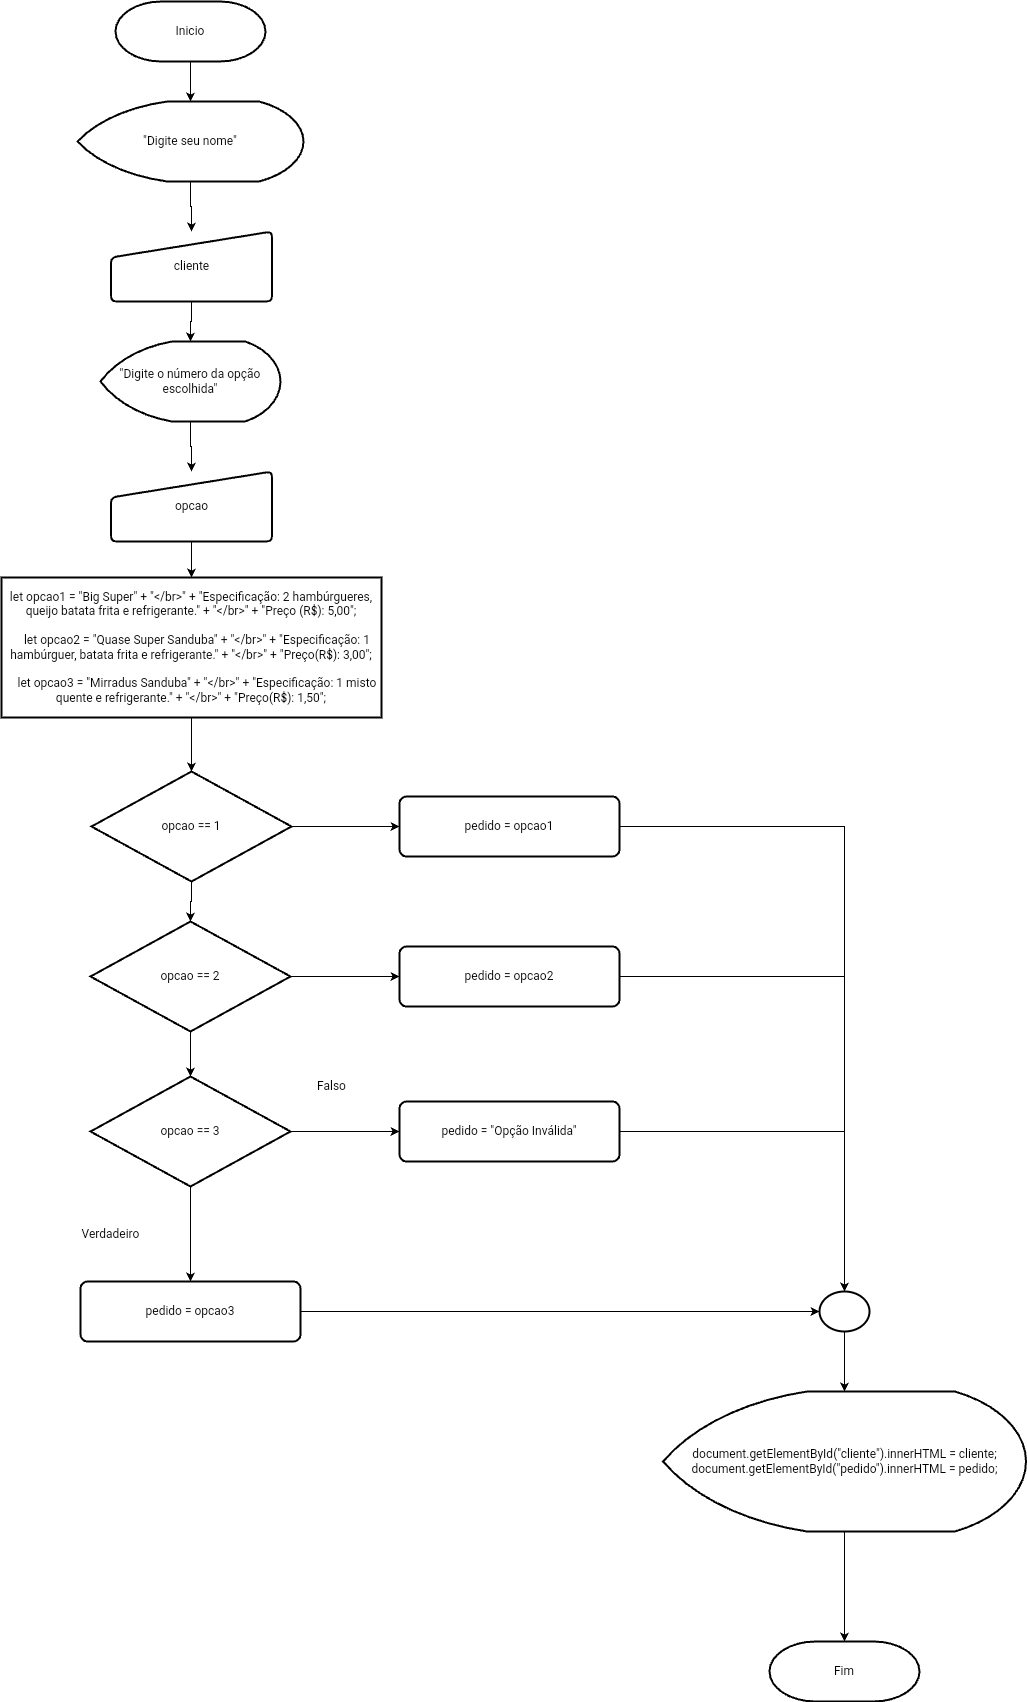

The diagram above was exported from draw.io. Its source (the exported page's mxGraphModel, read from the mxfile embedded in the PNG):
<mxGraphModel dx="1205" dy="1810" grid="1" gridSize="10" guides="1" tooltips="1" connect="1" arrows="1" fold="1" page="1" pageScale="1" pageWidth="827" pageHeight="1169" math="0" shadow="0">
  <root>
    <mxCell id="Wt6_icHWO02Q9eH8BXGM-0" />
    <mxCell id="Wt6_icHWO02Q9eH8BXGM-1" parent="Wt6_icHWO02Q9eH8BXGM-0" />
    <mxCell id="sFmL5Lqww9dNj6kF03-y-9" value="" style="edgeStyle=orthogonalEdgeStyle;rounded=0;orthogonalLoop=1;jettySize=auto;html=1;" parent="Wt6_icHWO02Q9eH8BXGM-1" source="Wt6_icHWO02Q9eH8BXGM-3" target="Wt6_icHWO02Q9eH8BXGM-18" edge="1">
      <mxGeometry relative="1" as="geometry" />
    </mxCell>
    <mxCell id="Wt6_icHWO02Q9eH8BXGM-3" value="Inicio" style="strokeWidth=2;html=1;shape=mxgraph.flowchart.terminator;whiteSpace=wrap;" parent="Wt6_icHWO02Q9eH8BXGM-1" vertex="1">
      <mxGeometry x="-604" y="-1160" width="150" height="60" as="geometry" />
    </mxCell>
    <mxCell id="Wt6_icHWO02Q9eH8BXGM-4" value="Fim" style="strokeWidth=2;html=1;shape=mxgraph.flowchart.terminator;whiteSpace=wrap;" parent="Wt6_icHWO02Q9eH8BXGM-1" vertex="1">
      <mxGeometry x="50" y="480" width="150" height="60" as="geometry" />
    </mxCell>
    <mxCell id="sFmL5Lqww9dNj6kF03-y-12" value="" style="edgeStyle=orthogonalEdgeStyle;rounded=0;orthogonalLoop=1;jettySize=auto;html=1;" parent="Wt6_icHWO02Q9eH8BXGM-1" source="Wt6_icHWO02Q9eH8BXGM-6" target="Wt6_icHWO02Q9eH8BXGM-8" edge="1">
      <mxGeometry relative="1" as="geometry" />
    </mxCell>
    <mxCell id="Wt6_icHWO02Q9eH8BXGM-6" value="&lt;font style=&quot;vertical-align: inherit;&quot;&gt;&lt;font style=&quot;vertical-align: inherit;&quot;&gt;&quot;Digite o número da opção escolhida&quot;&lt;/font&gt;&lt;/font&gt;" style="strokeWidth=2;html=1;shape=mxgraph.flowchart.display;whiteSpace=wrap;" parent="Wt6_icHWO02Q9eH8BXGM-1" vertex="1">
      <mxGeometry x="-619" y="-820" width="180" height="80" as="geometry" />
    </mxCell>
    <mxCell id="sFmL5Lqww9dNj6kF03-y-14" style="edgeStyle=orthogonalEdgeStyle;rounded=0;orthogonalLoop=1;jettySize=auto;html=1;entryX=0.5;entryY=0;entryDx=0;entryDy=0;" parent="Wt6_icHWO02Q9eH8BXGM-1" source="Wt6_icHWO02Q9eH8BXGM-8" target="Wt6_icHWO02Q9eH8BXGM-23" edge="1">
      <mxGeometry relative="1" as="geometry" />
    </mxCell>
    <mxCell id="Wt6_icHWO02Q9eH8BXGM-8" value="&lt;font style=&quot;vertical-align: inherit;&quot;&gt;&lt;font style=&quot;vertical-align: inherit;&quot;&gt;&lt;font style=&quot;vertical-align: inherit;&quot;&gt;&lt;font style=&quot;vertical-align: inherit;&quot;&gt;opcao&lt;/font&gt;&lt;/font&gt;&lt;/font&gt;&lt;/font&gt;" style="html=1;strokeWidth=2;shape=manualInput;whiteSpace=wrap;rounded=1;size=26;arcSize=11;" parent="Wt6_icHWO02Q9eH8BXGM-1" vertex="1">
      <mxGeometry x="-608.5" y="-690" width="161" height="70" as="geometry" />
    </mxCell>
    <mxCell id="sFmL5Lqww9dNj6kF03-y-10" value="" style="edgeStyle=orthogonalEdgeStyle;rounded=0;orthogonalLoop=1;jettySize=auto;html=1;" parent="Wt6_icHWO02Q9eH8BXGM-1" source="Wt6_icHWO02Q9eH8BXGM-18" target="Wt6_icHWO02Q9eH8BXGM-20" edge="1">
      <mxGeometry relative="1" as="geometry" />
    </mxCell>
    <mxCell id="Wt6_icHWO02Q9eH8BXGM-18" value="&lt;font style=&quot;vertical-align: inherit;&quot;&gt;&lt;font style=&quot;vertical-align: inherit;&quot;&gt;&quot;Digite seu nome&quot;&lt;/font&gt;&lt;/font&gt;" style="strokeWidth=2;html=1;shape=mxgraph.flowchart.display;whiteSpace=wrap;" parent="Wt6_icHWO02Q9eH8BXGM-1" vertex="1">
      <mxGeometry x="-642" y="-1060" width="226" height="80" as="geometry" />
    </mxCell>
    <mxCell id="sFmL5Lqww9dNj6kF03-y-11" value="" style="edgeStyle=orthogonalEdgeStyle;rounded=0;orthogonalLoop=1;jettySize=auto;html=1;" parent="Wt6_icHWO02Q9eH8BXGM-1" source="Wt6_icHWO02Q9eH8BXGM-20" target="Wt6_icHWO02Q9eH8BXGM-6" edge="1">
      <mxGeometry relative="1" as="geometry" />
    </mxCell>
    <mxCell id="Wt6_icHWO02Q9eH8BXGM-20" value="&lt;font style=&quot;vertical-align: inherit;&quot;&gt;&lt;font style=&quot;vertical-align: inherit;&quot;&gt;cliente&lt;/font&gt;&lt;/font&gt;" style="html=1;strokeWidth=2;shape=manualInput;whiteSpace=wrap;rounded=1;size=26;arcSize=11;" parent="Wt6_icHWO02Q9eH8BXGM-1" vertex="1">
      <mxGeometry x="-608.5" y="-930" width="161" height="70" as="geometry" />
    </mxCell>
    <mxCell id="sFmL5Lqww9dNj6kF03-y-16" value="" style="edgeStyle=orthogonalEdgeStyle;rounded=0;orthogonalLoop=1;jettySize=auto;html=1;" parent="Wt6_icHWO02Q9eH8BXGM-1" source="Wt6_icHWO02Q9eH8BXGM-23" target="Wt6_icHWO02Q9eH8BXGM-25" edge="1">
      <mxGeometry relative="1" as="geometry" />
    </mxCell>
    <mxCell id="Wt6_icHWO02Q9eH8BXGM-23" value="&lt;font style=&quot;vertical-align: inherit;&quot;&gt;&lt;font style=&quot;vertical-align: inherit;&quot;&gt;let opcao1 = &quot;Big Super&quot; + &quot;&amp;lt;/br&amp;gt;&quot; + &quot;Especificação: 2 hambúrgueres, queijo batata frita e refrigerante.&quot; &lt;/font&gt;&lt;font style=&quot;vertical-align: inherit;&quot;&gt;+ &quot;&amp;lt;/br&amp;gt;&quot; + &quot;Preço (R$): 5,00&quot;; &lt;/font&gt;&lt;/font&gt;&lt;br&gt;&amp;nbsp;&amp;nbsp;&lt;br&gt;&lt;font style=&quot;vertical-align: inherit;&quot;&gt;&lt;font style=&quot;vertical-align: inherit;&quot;&gt;&amp;nbsp; &amp;nbsp; let opcao2 = &quot;Quase Super Sanduba&quot; + &quot;&amp;lt;/br&amp;gt;&quot; + &quot;Especificação: 1 hambúrguer, batata frita e refrigerante.&quot; &lt;/font&gt;&lt;font style=&quot;vertical-align: inherit;&quot;&gt;+ &quot;&amp;lt;/br&amp;gt;&quot; + &quot;Preço(R$): 3,00&quot;; &lt;/font&gt;&lt;/font&gt;&lt;br&gt;&amp;nbsp; &amp;nbsp;&amp;nbsp;&lt;br&gt;&lt;font style=&quot;vertical-align: inherit;&quot;&gt;&lt;font style=&quot;vertical-align: inherit;&quot;&gt;&amp;nbsp; &amp;nbsp; let opcao3 = &quot;Mirradus Sanduba&quot; + &quot;&amp;lt;/br&amp;gt;&quot; + &quot;Especificação: 1 misto quente e refrigerante.&quot; &lt;/font&gt;&lt;font style=&quot;vertical-align: inherit;&quot;&gt;+ &quot;&amp;lt;/br&amp;gt;&quot; + &quot;Preço(R$): 1,50&quot;;&lt;/font&gt;&lt;/font&gt;" style="rounded=1;whiteSpace=wrap;html=1;absoluteArcSize=1;arcSize=0;strokeWidth=2;" parent="Wt6_icHWO02Q9eH8BXGM-1" vertex="1">
      <mxGeometry x="-718" y="-584" width="380" height="140" as="geometry" />
    </mxCell>
    <mxCell id="sFmL5Lqww9dNj6kF03-y-17" value="" style="edgeStyle=orthogonalEdgeStyle;rounded=0;orthogonalLoop=1;jettySize=auto;html=1;" parent="Wt6_icHWO02Q9eH8BXGM-1" source="Wt6_icHWO02Q9eH8BXGM-25" target="55cQEw8uf3OIKwyiSZal-2" edge="1">
      <mxGeometry relative="1" as="geometry" />
    </mxCell>
    <mxCell id="sFmL5Lqww9dNj6kF03-y-19" style="edgeStyle=orthogonalEdgeStyle;rounded=0;orthogonalLoop=1;jettySize=auto;html=1;entryX=0;entryY=0.5;entryDx=0;entryDy=0;" parent="Wt6_icHWO02Q9eH8BXGM-1" source="Wt6_icHWO02Q9eH8BXGM-25" target="Wt6_icHWO02Q9eH8BXGM-27" edge="1">
      <mxGeometry relative="1" as="geometry" />
    </mxCell>
    <mxCell id="Wt6_icHWO02Q9eH8BXGM-25" value="&lt;font style=&quot;vertical-align: inherit;&quot;&gt;&lt;font style=&quot;vertical-align: inherit;&quot;&gt;opcao == 1&lt;/font&gt;&lt;/font&gt;" style="strokeWidth=2;html=1;shape=mxgraph.flowchart.decision;whiteSpace=wrap;" parent="Wt6_icHWO02Q9eH8BXGM-1" vertex="1">
      <mxGeometry x="-628" y="-390" width="200" height="110" as="geometry" />
    </mxCell>
    <mxCell id="5aknnxbWuYSTPibgFJ9A-10" style="edgeStyle=orthogonalEdgeStyle;rounded=0;orthogonalLoop=1;jettySize=auto;html=1;entryX=0.5;entryY=0;entryDx=0;entryDy=0;entryPerimeter=0;" parent="Wt6_icHWO02Q9eH8BXGM-1" source="Wt6_icHWO02Q9eH8BXGM-27" target="Wt6_icHWO02Q9eH8BXGM-88" edge="1">
      <mxGeometry relative="1" as="geometry">
        <mxPoint x="60" y="-335" as="targetPoint" />
      </mxGeometry>
    </mxCell>
    <mxCell id="Wt6_icHWO02Q9eH8BXGM-27" value="&lt;font style=&quot;vertical-align: inherit;&quot;&gt;&lt;font style=&quot;vertical-align: inherit;&quot;&gt;pedido = opcao1&lt;/font&gt;&lt;/font&gt;" style="rounded=1;whiteSpace=wrap;html=1;absoluteArcSize=1;arcSize=14;strokeWidth=2;" parent="Wt6_icHWO02Q9eH8BXGM-1" vertex="1">
      <mxGeometry x="-320" y="-365" width="220" height="60" as="geometry" />
    </mxCell>
    <mxCell id="5aknnxbWuYSTPibgFJ9A-53" value="" style="edgeStyle=orthogonalEdgeStyle;rounded=0;orthogonalLoop=1;jettySize=auto;html=1;" parent="Wt6_icHWO02Q9eH8BXGM-1" source="Wt6_icHWO02Q9eH8BXGM-92" target="Wt6_icHWO02Q9eH8BXGM-4" edge="1">
      <mxGeometry relative="1" as="geometry" />
    </mxCell>
    <mxCell id="Wt6_icHWO02Q9eH8BXGM-92" value="&lt;font style=&quot;vertical-align: inherit;&quot;&gt;&lt;font style=&quot;vertical-align: inherit;&quot;&gt;document.getElementById(&quot;cliente&quot;).innerHTML = cliente; &lt;/font&gt;&lt;font style=&quot;vertical-align: inherit;&quot;&gt;document.getElementById(&quot;pedido&quot;).innerHTML = pedido;&lt;/font&gt;&lt;/font&gt;" style="strokeWidth=2;html=1;shape=mxgraph.flowchart.display;whiteSpace=wrap;" parent="Wt6_icHWO02Q9eH8BXGM-1" vertex="1">
      <mxGeometry x="-56.5" y="230" width="363" height="140" as="geometry" />
    </mxCell>
    <mxCell id="sFmL5Lqww9dNj6kF03-y-22" value="" style="edgeStyle=orthogonalEdgeStyle;rounded=0;orthogonalLoop=1;jettySize=auto;html=1;" parent="Wt6_icHWO02Q9eH8BXGM-1" source="55cQEw8uf3OIKwyiSZal-2" target="55cQEw8uf3OIKwyiSZal-3" edge="1">
      <mxGeometry relative="1" as="geometry" />
    </mxCell>
    <mxCell id="5aknnxbWuYSTPibgFJ9A-6" value="" style="edgeStyle=orthogonalEdgeStyle;rounded=0;orthogonalLoop=1;jettySize=auto;html=1;" parent="Wt6_icHWO02Q9eH8BXGM-1" source="55cQEw8uf3OIKwyiSZal-2" target="sFmL5Lqww9dNj6kF03-y-0" edge="1">
      <mxGeometry relative="1" as="geometry" />
    </mxCell>
    <mxCell id="55cQEw8uf3OIKwyiSZal-2" value="&lt;font style=&quot;vertical-align: inherit;&quot;&gt;&lt;font style=&quot;vertical-align: inherit;&quot;&gt;&lt;font style=&quot;vertical-align: inherit;&quot;&gt;&lt;font style=&quot;vertical-align: inherit;&quot;&gt;opcao == 2&lt;/font&gt;&lt;/font&gt;&lt;/font&gt;&lt;/font&gt;" style="strokeWidth=2;html=1;shape=mxgraph.flowchart.decision;whiteSpace=wrap;" parent="Wt6_icHWO02Q9eH8BXGM-1" vertex="1">
      <mxGeometry x="-629" y="-240" width="200" height="110" as="geometry" />
    </mxCell>
    <mxCell id="5aknnxbWuYSTPibgFJ9A-41" style="edgeStyle=orthogonalEdgeStyle;rounded=0;orthogonalLoop=1;jettySize=auto;html=1;entryX=0.5;entryY=0;entryDx=0;entryDy=0;entryPerimeter=0;" parent="Wt6_icHWO02Q9eH8BXGM-1" source="55cQEw8uf3OIKwyiSZal-3" target="Wt6_icHWO02Q9eH8BXGM-88" edge="1">
      <mxGeometry relative="1" as="geometry">
        <mxPoint x="140" y="-185" as="targetPoint" />
      </mxGeometry>
    </mxCell>
    <mxCell id="55cQEw8uf3OIKwyiSZal-3" value="&lt;font style=&quot;vertical-align: inherit;&quot;&gt;&lt;font style=&quot;vertical-align: inherit;&quot;&gt;&lt;font style=&quot;vertical-align: inherit;&quot;&gt;&lt;font style=&quot;vertical-align: inherit;&quot;&gt;pedido = opcao2&lt;/font&gt;&lt;/font&gt;&lt;/font&gt;&lt;/font&gt;" style="rounded=1;whiteSpace=wrap;html=1;absoluteArcSize=1;arcSize=14;strokeWidth=2;" parent="Wt6_icHWO02Q9eH8BXGM-1" vertex="1">
      <mxGeometry x="-320" y="-215" width="220" height="60" as="geometry" />
    </mxCell>
    <mxCell id="5aknnxbWuYSTPibgFJ9A-4" style="edgeStyle=orthogonalEdgeStyle;rounded=0;orthogonalLoop=1;jettySize=auto;html=1;entryX=0;entryY=0.5;entryDx=0;entryDy=0;" parent="Wt6_icHWO02Q9eH8BXGM-1" source="sFmL5Lqww9dNj6kF03-y-0" target="sFmL5Lqww9dNj6kF03-y-3" edge="1">
      <mxGeometry relative="1" as="geometry" />
    </mxCell>
    <mxCell id="5aknnxbWuYSTPibgFJ9A-5" value="" style="edgeStyle=orthogonalEdgeStyle;rounded=0;orthogonalLoop=1;jettySize=auto;html=1;" parent="Wt6_icHWO02Q9eH8BXGM-1" source="sFmL5Lqww9dNj6kF03-y-0" target="sFmL5Lqww9dNj6kF03-y-1" edge="1">
      <mxGeometry relative="1" as="geometry" />
    </mxCell>
    <mxCell id="sFmL5Lqww9dNj6kF03-y-0" value="&lt;font style=&quot;vertical-align: inherit;&quot;&gt;&lt;font style=&quot;vertical-align: inherit;&quot;&gt;&lt;font style=&quot;vertical-align: inherit;&quot;&gt;&lt;font style=&quot;vertical-align: inherit;&quot;&gt;&lt;font style=&quot;vertical-align: inherit;&quot;&gt;&lt;font style=&quot;vertical-align: inherit;&quot;&gt;&lt;font style=&quot;vertical-align: inherit;&quot;&gt;&lt;font style=&quot;vertical-align: inherit;&quot;&gt;opcao == 3&lt;/font&gt;&lt;/font&gt;&lt;/font&gt;&lt;/font&gt;&lt;/font&gt;&lt;/font&gt;&lt;/font&gt;&lt;/font&gt;" style="strokeWidth=2;html=1;shape=mxgraph.flowchart.decision;whiteSpace=wrap;" parent="Wt6_icHWO02Q9eH8BXGM-1" vertex="1">
      <mxGeometry x="-629" y="-85" width="200" height="110" as="geometry" />
    </mxCell>
    <mxCell id="5aknnxbWuYSTPibgFJ9A-40" style="edgeStyle=orthogonalEdgeStyle;rounded=0;orthogonalLoop=1;jettySize=auto;html=1;" parent="Wt6_icHWO02Q9eH8BXGM-1" source="sFmL5Lqww9dNj6kF03-y-1" edge="1">
      <mxGeometry relative="1" as="geometry">
        <mxPoint x="100" y="150" as="targetPoint" />
      </mxGeometry>
    </mxCell>
    <mxCell id="sFmL5Lqww9dNj6kF03-y-1" value="&lt;font style=&quot;vertical-align: inherit;&quot;&gt;&lt;font style=&quot;vertical-align: inherit;&quot;&gt;&lt;font style=&quot;vertical-align: inherit;&quot;&gt;&lt;font style=&quot;vertical-align: inherit;&quot;&gt;&lt;font style=&quot;vertical-align: inherit;&quot;&gt;&lt;font style=&quot;vertical-align: inherit;&quot;&gt;&lt;font style=&quot;vertical-align: inherit;&quot;&gt;&lt;font style=&quot;vertical-align: inherit;&quot;&gt;&lt;font style=&quot;vertical-align: inherit;&quot;&gt;&lt;font style=&quot;vertical-align: inherit;&quot;&gt;pedido = opcao3&lt;/font&gt;&lt;/font&gt;&lt;/font&gt;&lt;/font&gt;&lt;/font&gt;&lt;/font&gt;&lt;/font&gt;&lt;/font&gt;&lt;/font&gt;&lt;/font&gt;" style="rounded=1;whiteSpace=wrap;html=1;absoluteArcSize=1;arcSize=14;strokeWidth=2;" parent="Wt6_icHWO02Q9eH8BXGM-1" vertex="1">
      <mxGeometry x="-639" y="120" width="220" height="60" as="geometry" />
    </mxCell>
    <mxCell id="sFmL5Lqww9dNj6kF03-y-3" value="&lt;font style=&quot;vertical-align: inherit;&quot;&gt;&lt;font style=&quot;vertical-align: inherit;&quot;&gt;&lt;font style=&quot;vertical-align: inherit;&quot;&gt;&lt;font style=&quot;vertical-align: inherit;&quot;&gt;&lt;font style=&quot;vertical-align: inherit;&quot;&gt;&lt;font style=&quot;vertical-align: inherit;&quot;&gt;&lt;font style=&quot;vertical-align: inherit;&quot;&gt;&lt;font style=&quot;vertical-align: inherit;&quot;&gt;&lt;font style=&quot;vertical-align: inherit;&quot;&gt;&lt;font style=&quot;vertical-align: inherit;&quot;&gt;&lt;font style=&quot;vertical-align: inherit;&quot;&gt;&lt;font style=&quot;vertical-align: inherit;&quot;&gt;pedido = &quot;Opção Inválida&quot;&lt;/font&gt;&lt;/font&gt;&lt;/font&gt;&lt;/font&gt;&lt;/font&gt;&lt;/font&gt;&lt;/font&gt;&lt;/font&gt;&lt;/font&gt;&lt;/font&gt;&lt;/font&gt;&lt;/font&gt;" style="rounded=1;whiteSpace=wrap;html=1;absoluteArcSize=1;arcSize=14;strokeWidth=2;" parent="Wt6_icHWO02Q9eH8BXGM-1" vertex="1">
      <mxGeometry x="-320" y="-60" width="220" height="60" as="geometry" />
    </mxCell>
    <mxCell id="5aknnxbWuYSTPibgFJ9A-39" value="" style="edgeStyle=orthogonalEdgeStyle;rounded=0;orthogonalLoop=1;jettySize=auto;html=1;" parent="Wt6_icHWO02Q9eH8BXGM-1" source="sFmL5Lqww9dNj6kF03-y-3" target="Wt6_icHWO02Q9eH8BXGM-88" edge="1">
      <mxGeometry relative="1" as="geometry">
        <mxPoint x="130" y="170" as="targetPoint" />
        <mxPoint x="-100" y="-40" as="sourcePoint" />
        <Array as="points" />
      </mxGeometry>
    </mxCell>
    <mxCell id="5aknnxbWuYSTPibgFJ9A-50" value="" style="edgeStyle=orthogonalEdgeStyle;rounded=0;orthogonalLoop=1;jettySize=auto;html=1;" parent="Wt6_icHWO02Q9eH8BXGM-1" source="Wt6_icHWO02Q9eH8BXGM-88" target="Wt6_icHWO02Q9eH8BXGM-92" edge="1">
      <mxGeometry relative="1" as="geometry" />
    </mxCell>
    <mxCell id="Wt6_icHWO02Q9eH8BXGM-88" value="" style="strokeWidth=2;html=1;shape=mxgraph.flowchart.start_2;whiteSpace=wrap;" parent="Wt6_icHWO02Q9eH8BXGM-1" vertex="1">
      <mxGeometry x="100" y="130" width="50" height="40" as="geometry" />
    </mxCell>
    <mxCell id="5aknnxbWuYSTPibgFJ9A-54" value="&lt;font style=&quot;vertical-align: inherit;&quot;&gt;&lt;font style=&quot;vertical-align: inherit;&quot;&gt;Falso&lt;/font&gt;&lt;/font&gt;" style="text;html=1;align=center;verticalAlign=middle;resizable=0;points=[];autosize=1;strokeColor=none;fillColor=none;" parent="Wt6_icHWO02Q9eH8BXGM-1" vertex="1">
      <mxGeometry x="-413" y="-90" width="50" height="30" as="geometry" />
    </mxCell>
    <mxCell id="5aknnxbWuYSTPibgFJ9A-56" value="&lt;font style=&quot;vertical-align: inherit;&quot;&gt;&lt;font style=&quot;vertical-align: inherit;&quot;&gt;Verdadeiro&lt;/font&gt;&lt;/font&gt;" style="text;html=1;align=center;verticalAlign=middle;resizable=0;points=[];autosize=1;strokeColor=none;fillColor=none;" parent="Wt6_icHWO02Q9eH8BXGM-1" vertex="1">
      <mxGeometry x="-649" y="58" width="80" height="30" as="geometry" />
    </mxCell>
  </root>
</mxGraphModel>